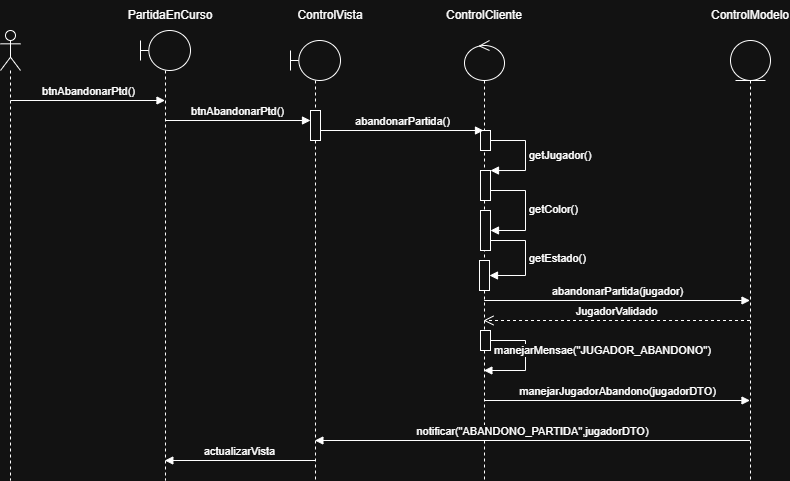

The diagram above was exported from draw.io. Its source (the exported page's mxGraphModel, read from the mxfile embedded in the PNG):
<mxGraphModel dx="2093" dy="863" grid="1" gridSize="10" guides="1" tooltips="1" connect="1" arrows="1" fold="1" page="0" pageScale="1" pageWidth="827" pageHeight="1169" math="0" shadow="0">
  <root>
    <mxCell id="0" />
    <mxCell id="1" parent="0" />
    <mxCell id="JXjoVrY8icjlU8_-IiTb-2" parent="1" style="shape=umlLifeline;perimeter=lifelinePerimeter;whiteSpace=wrap;html=1;container=1;dropTarget=0;collapsible=0;recursiveResize=0;outlineConnect=0;portConstraint=eastwest;newEdgeStyle={&quot;curved&quot;:0,&quot;rounded&quot;:0};participant=umlActor;" value="" vertex="1">
      <mxGeometry height="450" width="20" x="110" y="80" as="geometry" />
    </mxCell>
    <mxCell id="JXjoVrY8icjlU8_-IiTb-3" parent="1" style="shape=umlLifeline;perimeter=lifelinePerimeter;whiteSpace=wrap;html=1;container=1;dropTarget=0;collapsible=0;recursiveResize=0;outlineConnect=0;portConstraint=eastwest;newEdgeStyle={&quot;curved&quot;:0,&quot;rounded&quot;:0};participant=umlBoundary;" value="" vertex="1">
      <mxGeometry height="440" width="50" x="400" y="90" as="geometry" />
    </mxCell>
    <mxCell id="YXQKNPlyC4LrTWUf0vvF-1" parent="JXjoVrY8icjlU8_-IiTb-3" style="html=1;points=[[0,0,0,0,5],[0,1,0,0,-5],[1,0,0,0,5],[1,1,0,0,-5]];perimeter=orthogonalPerimeter;outlineConnect=0;targetShapes=umlLifeline;portConstraint=eastwest;newEdgeStyle={&quot;curved&quot;:0,&quot;rounded&quot;:0};" value="" vertex="1">
      <mxGeometry height="30" width="10" x="20" y="70" as="geometry" />
    </mxCell>
    <mxCell id="JXjoVrY8icjlU8_-IiTb-4" parent="1" style="shape=umlLifeline;perimeter=lifelinePerimeter;whiteSpace=wrap;html=1;container=1;dropTarget=0;collapsible=0;recursiveResize=0;outlineConnect=0;portConstraint=eastwest;newEdgeStyle={&quot;curved&quot;:0,&quot;rounded&quot;:0};participant=umlControl;" value="" vertex="1">
      <mxGeometry height="440" width="40" x="574" y="90" as="geometry" />
    </mxCell>
    <mxCell id="YXQKNPlyC4LrTWUf0vvF-19" edge="1" parent="JXjoVrY8icjlU8_-IiTb-4" source="YXQKNPlyC4LrTWUf0vvF-18" style="html=1;align=left;spacingLeft=2;endArrow=block;rounded=0;edgeStyle=orthogonalEdgeStyle;curved=0;rounded=0;" value="getJugador()">
      <mxGeometry relative="1" as="geometry">
        <Array as="points">
          <mxPoint x="61" y="100" />
          <mxPoint x="61" y="130" />
        </Array>
        <mxPoint x="36.190000000000055" y="110" as="sourcePoint" />
        <mxPoint x="26" y="130.0344827586207" as="targetPoint" />
      </mxGeometry>
    </mxCell>
    <mxCell id="YXQKNPlyC4LrTWUf0vvF-13" edge="1" parent="JXjoVrY8icjlU8_-IiTb-4" source="YXQKNPlyC4LrTWUf0vvF-10" style="html=1;align=left;spacingLeft=2;endArrow=block;rounded=0;edgeStyle=orthogonalEdgeStyle;curved=0;rounded=0;" target="YXQKNPlyC4LrTWUf0vvF-12" value="getColor()">
      <mxGeometry relative="1" as="geometry">
        <mxPoint as="offset" />
        <Array as="points">
          <mxPoint x="61" y="150" />
          <mxPoint x="61" y="190" />
        </Array>
        <mxPoint x="21.190000000000055" y="150" as="sourcePoint" />
      </mxGeometry>
    </mxCell>
    <mxCell id="YXQKNPlyC4LrTWUf0vvF-22" edge="1" parent="JXjoVrY8icjlU8_-IiTb-4" source="YXQKNPlyC4LrTWUf0vvF-12" style="html=1;align=left;spacingLeft=2;endArrow=block;rounded=0;edgeStyle=orthogonalEdgeStyle;curved=0;rounded=0;" target="YXQKNPlyC4LrTWUf0vvF-21" value="getEstado()">
      <mxGeometry relative="1" as="geometry">
        <Array as="points">
          <mxPoint x="61" y="200" />
          <mxPoint x="61" y="235" />
        </Array>
        <mxPoint x="31" y="220" as="sourcePoint" />
      </mxGeometry>
    </mxCell>
    <mxCell id="YXQKNPlyC4LrTWUf0vvF-18" parent="JXjoVrY8icjlU8_-IiTb-4" style="html=1;points=[[0,0,0,0,5],[0,1,0,0,-5],[1,0,0,0,5],[1,1,0,0,-5]];perimeter=orthogonalPerimeter;outlineConnect=0;targetShapes=umlLifeline;portConstraint=eastwest;newEdgeStyle={&quot;curved&quot;:0,&quot;rounded&quot;:0};" value="" vertex="1">
      <mxGeometry height="20" width="10" x="16" y="90" as="geometry" />
    </mxCell>
    <mxCell id="YXQKNPlyC4LrTWUf0vvF-10" parent="JXjoVrY8icjlU8_-IiTb-4" style="html=1;points=[[0,0,0,0,5],[0,1,0,0,-5],[1,0,0,0,5],[1,1,0,0,-5]];perimeter=orthogonalPerimeter;outlineConnect=0;targetShapes=umlLifeline;portConstraint=eastwest;newEdgeStyle={&quot;curved&quot;:0,&quot;rounded&quot;:0};" value="" vertex="1">
      <mxGeometry height="30" width="10" x="16" y="130" as="geometry" />
    </mxCell>
    <mxCell id="YXQKNPlyC4LrTWUf0vvF-12" parent="JXjoVrY8icjlU8_-IiTb-4" style="html=1;points=[[0,0,0,0,5],[0,1,0,0,-5],[1,0,0,0,5],[1,1,0,0,-5]];perimeter=orthogonalPerimeter;outlineConnect=0;targetShapes=umlLifeline;portConstraint=eastwest;newEdgeStyle={&quot;curved&quot;:0,&quot;rounded&quot;:0};" value="" vertex="1">
      <mxGeometry height="40" width="10" x="16" y="170" as="geometry" />
    </mxCell>
    <mxCell id="YXQKNPlyC4LrTWUf0vvF-21" parent="JXjoVrY8icjlU8_-IiTb-4" style="html=1;points=[[0,0,0,0,5],[0,1,0,0,-5],[1,0,0,0,5],[1,1,0,0,-5]];perimeter=orthogonalPerimeter;outlineConnect=0;targetShapes=umlLifeline;portConstraint=eastwest;newEdgeStyle={&quot;curved&quot;:0,&quot;rounded&quot;:0};" value="" vertex="1">
      <mxGeometry height="30" width="10" x="15" y="220" as="geometry" />
    </mxCell>
    <mxCell id="hXwqhUNNqDlNsjM5x_Vc-23" edge="1" parent="JXjoVrY8icjlU8_-IiTb-4" source="hXwqhUNNqDlNsjM5x_Vc-24" style="html=1;align=left;spacingLeft=2;endArrow=block;rounded=0;edgeStyle=orthogonalEdgeStyle;curved=0;rounded=0;" target="JXjoVrY8icjlU8_-IiTb-4" value="manejarMensae(&quot;JUGADOR_ABANDONO&quot;)">
      <mxGeometry relative="1" x="-1" y="-10" as="geometry">
        <mxPoint as="offset" />
        <Array as="points">
          <mxPoint x="61" y="300" />
          <mxPoint x="61" y="330" />
        </Array>
        <mxPoint x="36.190000000000055" y="310" as="sourcePoint" />
        <mxPoint x="26" y="330.0344827586207" as="targetPoint" />
      </mxGeometry>
    </mxCell>
    <mxCell id="hXwqhUNNqDlNsjM5x_Vc-24" parent="JXjoVrY8icjlU8_-IiTb-4" style="html=1;points=[[0,0,0,0,5],[0,1,0,0,-5],[1,0,0,0,5],[1,1,0,0,-5]];perimeter=orthogonalPerimeter;outlineConnect=0;targetShapes=umlLifeline;portConstraint=eastwest;newEdgeStyle={&quot;curved&quot;:0,&quot;rounded&quot;:0};" value="" vertex="1">
      <mxGeometry height="20" width="10" x="16" y="290" as="geometry" />
    </mxCell>
    <mxCell id="JXjoVrY8icjlU8_-IiTb-5" parent="1" style="shape=umlLifeline;perimeter=lifelinePerimeter;whiteSpace=wrap;html=1;container=1;dropTarget=0;collapsible=0;recursiveResize=0;outlineConnect=0;portConstraint=eastwest;newEdgeStyle={&quot;curved&quot;:0,&quot;rounded&quot;:0};participant=umlEntity;" value="" vertex="1">
      <mxGeometry height="440" width="40" x="840" y="90" as="geometry" />
    </mxCell>
    <mxCell id="JXjoVrY8icjlU8_-IiTb-6" parent="1" style="text;html=1;whiteSpace=wrap;strokeColor=none;fillColor=none;align=center;verticalAlign=middle;rounded=0;" value="ControlVista" vertex="1">
      <mxGeometry height="30" width="60" x="410" y="50" as="geometry" />
    </mxCell>
    <mxCell id="JXjoVrY8icjlU8_-IiTb-7" parent="1" style="text;html=1;whiteSpace=wrap;strokeColor=none;fillColor=none;align=center;verticalAlign=middle;rounded=0;" value="ControlCliente" vertex="1">
      <mxGeometry height="30" width="60" x="564" y="50" as="geometry" />
    </mxCell>
    <mxCell id="JXjoVrY8icjlU8_-IiTb-9" parent="1" style="text;html=1;whiteSpace=wrap;strokeColor=none;fillColor=none;align=center;verticalAlign=middle;rounded=0;" value="ControlModelo" vertex="1">
      <mxGeometry height="30" width="60" x="830" y="50" as="geometry" />
    </mxCell>
    <mxCell id="JXjoVrY8icjlU8_-IiTb-10" edge="1" parent="1" style="html=1;verticalAlign=bottom;endArrow=block;curved=0;rounded=0;" target="hXwqhUNNqDlNsjM5x_Vc-1" value="btnAbandonarPtd()">
      <mxGeometry relative="1" width="80" as="geometry">
        <mxPoint x="120" y="150" as="sourcePoint" />
        <mxPoint x="240" y="155" as="targetPoint" />
      </mxGeometry>
    </mxCell>
    <mxCell id="JXjoVrY8icjlU8_-IiTb-11" edge="1" parent="1" style="html=1;verticalAlign=bottom;endArrow=block;curved=0;rounded=0;" value="abandonarPartida()">
      <mxGeometry relative="1" width="80" x="0.003" as="geometry">
        <mxPoint as="offset" />
        <mxPoint x="430" y="180" as="sourcePoint" />
        <mxPoint x="593" y="180" as="targetPoint" />
      </mxGeometry>
    </mxCell>
    <mxCell id="YXQKNPlyC4LrTWUf0vvF-15" edge="1" parent="1" source="JXjoVrY8icjlU8_-IiTb-5" style="html=1;verticalAlign=bottom;endArrow=open;dashed=1;endSize=8;curved=0;rounded=0;" value="JugadorValidado">
      <mxGeometry relative="1" as="geometry">
        <mxPoint x="773.69" y="370" as="sourcePoint" />
        <mxPoint x="593" y="370" as="targetPoint" />
      </mxGeometry>
    </mxCell>
    <mxCell id="hXwqhUNNqDlNsjM5x_Vc-1" parent="1" style="shape=umlLifeline;perimeter=lifelinePerimeter;whiteSpace=wrap;html=1;container=1;dropTarget=0;collapsible=0;recursiveResize=0;outlineConnect=0;portConstraint=eastwest;newEdgeStyle={&quot;curved&quot;:0,&quot;rounded&quot;:0};participant=umlBoundary;" value="" vertex="1">
      <mxGeometry height="450" width="50" x="250" y="80" as="geometry" />
    </mxCell>
    <mxCell id="hXwqhUNNqDlNsjM5x_Vc-5" parent="1" style="text;html=1;whiteSpace=wrap;strokeColor=none;fillColor=none;align=center;verticalAlign=middle;rounded=0;" value="PartidaEnCurso" vertex="1">
      <mxGeometry height="30" width="60" x="250" y="50" as="geometry" />
    </mxCell>
    <mxCell id="hXwqhUNNqDlNsjM5x_Vc-6" edge="1" parent="1" style="html=1;verticalAlign=bottom;endArrow=block;curved=0;rounded=0;" target="YXQKNPlyC4LrTWUf0vvF-1" value="btnAbandonarPtd()">
      <mxGeometry relative="1" width="80" as="geometry">
        <mxPoint x="274.6666666666665" y="170.0000000000001" as="sourcePoint" />
        <mxPoint x="424.5000000000001" y="170.0000000000001" as="targetPoint" />
      </mxGeometry>
    </mxCell>
    <mxCell id="hXwqhUNNqDlNsjM5x_Vc-7" edge="1" parent="1" style="html=1;verticalAlign=bottom;endArrow=block;curved=0;rounded=0;" target="JXjoVrY8icjlU8_-IiTb-5" value="abandonarPartida(jugador)">
      <mxGeometry relative="1" width="80" x="0.003" as="geometry">
        <mxPoint as="offset" />
        <mxPoint x="593.6666666666665" y="350.0000000000001" as="sourcePoint" />
        <mxPoint x="779.5" y="350.0000000000001" as="targetPoint" />
      </mxGeometry>
    </mxCell>
    <mxCell id="hXwqhUNNqDlNsjM5x_Vc-29" edge="1" parent="1" style="html=1;verticalAlign=bottom;endArrow=block;curved=0;rounded=0;" value="manejarJugadorAbandono(jugadorDTO)">
      <mxGeometry relative="1" width="80" x="0.003" as="geometry">
        <mxPoint as="offset" />
        <mxPoint x="593.9285714285713" y="450" as="sourcePoint" />
        <mxPoint x="859.5" y="450" as="targetPoint" />
      </mxGeometry>
    </mxCell>
    <mxCell id="hXwqhUNNqDlNsjM5x_Vc-31" edge="1" parent="1" style="html=1;verticalAlign=bottom;endArrow=block;curved=0;rounded=0;" target="JXjoVrY8icjlU8_-IiTb-3" value="notificar(&quot;ABANDONO_PARTIDA&quot;,jugadorDTO)">
      <mxGeometry relative="1" width="80" x="0.003" as="geometry">
        <mxPoint as="offset" />
        <mxPoint x="859.5" y="490" as="sourcePoint" />
        <mxPoint x="593.5" y="490" as="targetPoint" />
      </mxGeometry>
    </mxCell>
    <mxCell id="hXwqhUNNqDlNsjM5x_Vc-34" edge="1" parent="1" style="html=1;verticalAlign=bottom;endArrow=block;curved=0;rounded=0;" value="actualizarVista">
      <mxGeometry relative="1" width="80" x="0.003" as="geometry">
        <mxPoint as="offset" />
        <mxPoint x="424.5" y="510" as="sourcePoint" />
        <mxPoint x="274.32352941176464" y="510" as="targetPoint" />
      </mxGeometry>
    </mxCell>
  </root>
</mxGraphModel>